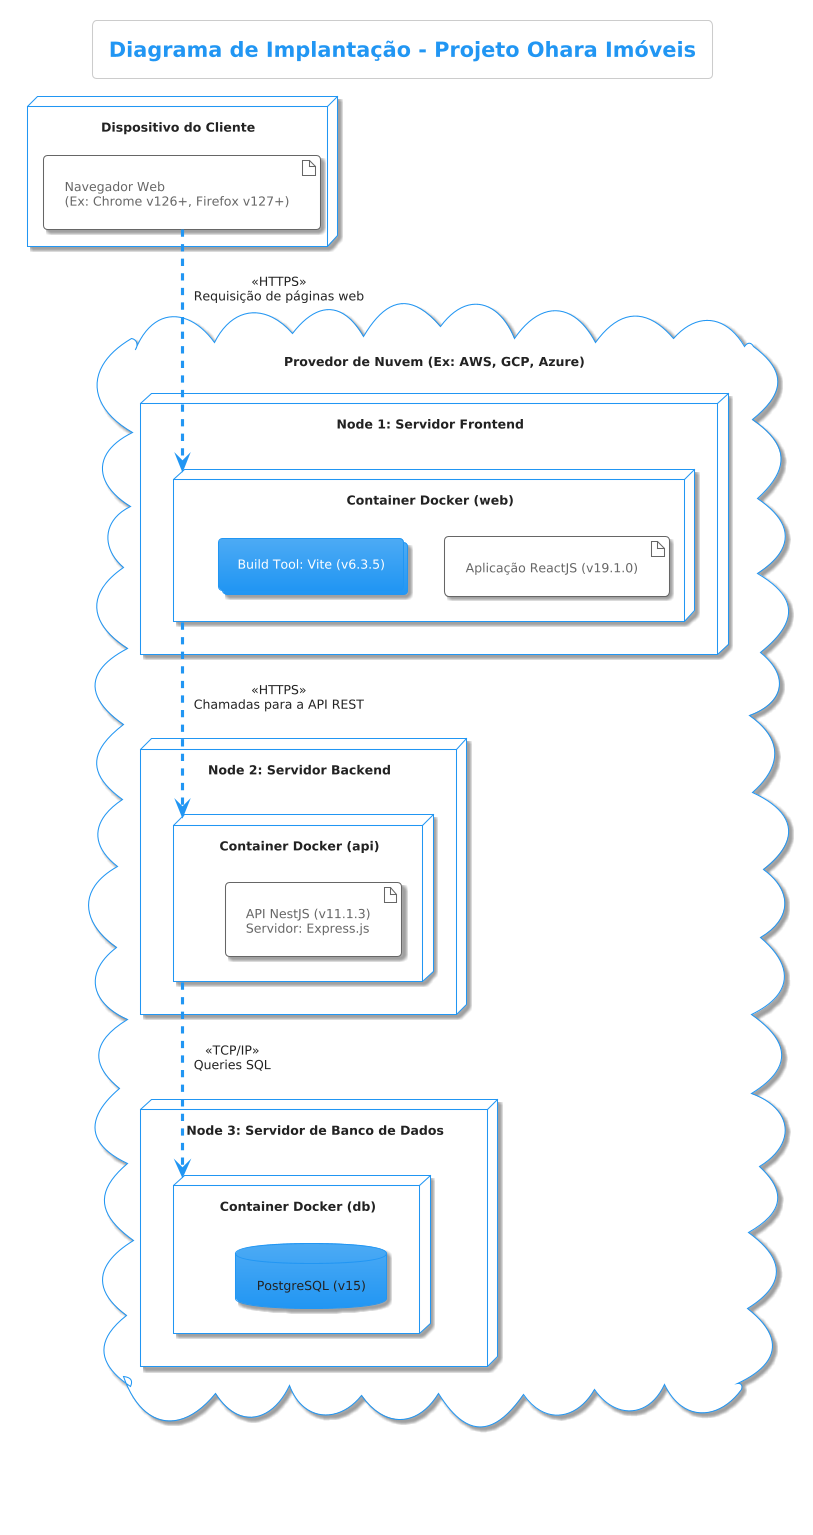

The diagram above was rendered by PlantUML. Its source (embedded in the PNG):
@startuml
!theme materia

title Diagrama de Implantação - Projeto Ohara Imóveis

node "Dispositivo do Cliente" as client_device {
  artifact "Navegador Web\n(Ex: Chrome v126+, Firefox v127+)" as browser
}

cloud "Provedor de Nuvem (Ex: AWS, GCP, Azure)" {
    node "Node 1: Servidor Frontend" as frontend_node {
        node "Container Docker (web)" as frontend_container {
            artifact "Aplicação ReactJS (v19.1.0)" as frontend_app
            collections "Build Tool: Vite (v6.3.5)" as vite
        }
    }

    node "Node 2: Servidor Backend" as backend_node {
        node "Container Docker (api)" as backend_container {
            artifact "API NestJS (v11.1.3)\nServidor: Express.js" as backend_app
        }
    }

    node "Node 3: Servidor de Banco de Dados" as db_node {
        node "Container Docker (db)" as db_container {
            database "PostgreSQL (v15)" as db
        }
    }
}

' Relacionamentos e Fluxo de Comunicação
browser ..> frontend_container : <<HTTPS>>\nRequisição de páginas web
frontend_container ..> backend_container : <<HTTPS>>\nChamadas para a API REST
backend_container ..> db_container : <<TCP/IP>>\nQueries SQL

footer \nEste diagrama representa a arquitetura de implantação baseada na stack tecnológica do projeto.
@enduml